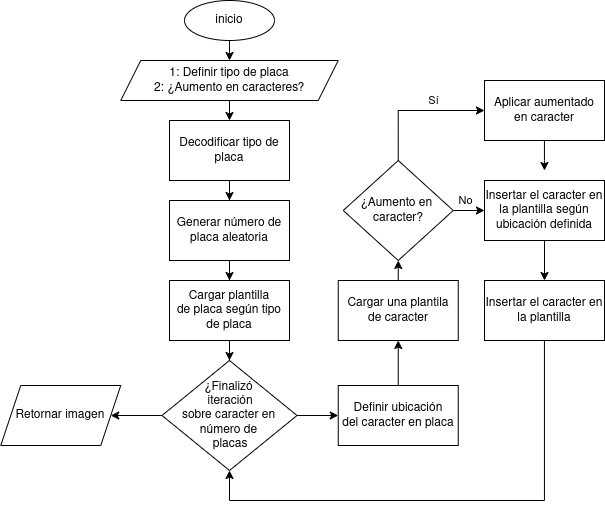

The diagram above was exported from draw.io. Its source (the exported page's mxGraphModel, read from the mxfile embedded in the PNG):
<mxGraphModel dx="1019" dy="632" grid="1" gridSize="10" guides="1" tooltips="1" connect="1" arrows="1" fold="1" page="1" pageScale="1" pageWidth="850" pageHeight="1100" math="0" shadow="0">
  <root>
    <mxCell id="0" />
    <mxCell id="1" parent="0" />
    <mxCell id="nOl86ZD3Q217qAO-UIb8-16" style="edgeStyle=orthogonalEdgeStyle;rounded=0;orthogonalLoop=1;jettySize=auto;html=1;exitX=0.5;exitY=1;exitDx=0;exitDy=0;entryX=0.5;entryY=0;entryDx=0;entryDy=0;" edge="1" parent="1" source="nOl86ZD3Q217qAO-UIb8-1" target="nOl86ZD3Q217qAO-UIb8-4">
      <mxGeometry relative="1" as="geometry" />
    </mxCell>
    <mxCell id="nOl86ZD3Q217qAO-UIb8-1" value="inicio" style="ellipse;whiteSpace=wrap;html=1;" vertex="1" parent="1">
      <mxGeometry x="350" y="80" width="90" height="40" as="geometry" />
    </mxCell>
    <mxCell id="nOl86ZD3Q217qAO-UIb8-18" style="edgeStyle=orthogonalEdgeStyle;rounded=0;orthogonalLoop=1;jettySize=auto;html=1;entryX=0.5;entryY=0;entryDx=0;entryDy=0;" edge="1" parent="1" source="nOl86ZD3Q217qAO-UIb8-2" target="nOl86ZD3Q217qAO-UIb8-5">
      <mxGeometry relative="1" as="geometry" />
    </mxCell>
    <mxCell id="nOl86ZD3Q217qAO-UIb8-2" value="Decodificar tipo de placa" style="rounded=0;whiteSpace=wrap;html=1;" vertex="1" parent="1">
      <mxGeometry x="335" y="200" width="120" height="60" as="geometry" />
    </mxCell>
    <mxCell id="nOl86ZD3Q217qAO-UIb8-17" style="edgeStyle=orthogonalEdgeStyle;rounded=0;orthogonalLoop=1;jettySize=auto;html=1;exitX=0.5;exitY=1;exitDx=0;exitDy=0;entryX=0.5;entryY=0;entryDx=0;entryDy=0;" edge="1" parent="1" source="nOl86ZD3Q217qAO-UIb8-4" target="nOl86ZD3Q217qAO-UIb8-2">
      <mxGeometry relative="1" as="geometry" />
    </mxCell>
    <mxCell id="nOl86ZD3Q217qAO-UIb8-4" value="1: Definir tipo de placa&lt;div&gt;2: ¿Aumento en caracteres?&lt;/div&gt;" style="shape=parallelogram;perimeter=parallelogramPerimeter;whiteSpace=wrap;html=1;fixedSize=1;" vertex="1" parent="1">
      <mxGeometry x="286.25" y="140" width="217.5" height="40" as="geometry" />
    </mxCell>
    <mxCell id="nOl86ZD3Q217qAO-UIb8-19" style="edgeStyle=orthogonalEdgeStyle;rounded=0;orthogonalLoop=1;jettySize=auto;html=1;entryX=0.5;entryY=0;entryDx=0;entryDy=0;" edge="1" parent="1" source="nOl86ZD3Q217qAO-UIb8-5" target="nOl86ZD3Q217qAO-UIb8-9">
      <mxGeometry relative="1" as="geometry" />
    </mxCell>
    <mxCell id="nOl86ZD3Q217qAO-UIb8-5" value="Generar número de placa aleatoria" style="rounded=0;whiteSpace=wrap;html=1;" vertex="1" parent="1">
      <mxGeometry x="335" y="280" width="120" height="60" as="geometry" />
    </mxCell>
    <mxCell id="nOl86ZD3Q217qAO-UIb8-21" style="edgeStyle=orthogonalEdgeStyle;rounded=0;orthogonalLoop=1;jettySize=auto;html=1;entryX=0;entryY=0.5;entryDx=0;entryDy=0;" edge="1" parent="1" source="nOl86ZD3Q217qAO-UIb8-6" target="nOl86ZD3Q217qAO-UIb8-7">
      <mxGeometry relative="1" as="geometry" />
    </mxCell>
    <mxCell id="nOl86ZD3Q217qAO-UIb8-32" style="edgeStyle=orthogonalEdgeStyle;rounded=0;orthogonalLoop=1;jettySize=auto;html=1;entryX=1;entryY=0.5;entryDx=0;entryDy=0;" edge="1" parent="1" source="nOl86ZD3Q217qAO-UIb8-6" target="nOl86ZD3Q217qAO-UIb8-15">
      <mxGeometry relative="1" as="geometry" />
    </mxCell>
    <mxCell id="nOl86ZD3Q217qAO-UIb8-6" value="¿Finalizó&lt;div&gt;&amp;nbsp;iteración&lt;div&gt;&amp;nbsp;sobre caracter en&amp;nbsp;&lt;/div&gt;&lt;div&gt;número de&lt;/div&gt;&lt;div&gt;&amp;nbsp;placas&lt;/div&gt;&lt;/div&gt;" style="rhombus;whiteSpace=wrap;html=1;" vertex="1" parent="1">
      <mxGeometry x="327.5" y="440" width="135" height="110" as="geometry" />
    </mxCell>
    <mxCell id="nOl86ZD3Q217qAO-UIb8-22" style="edgeStyle=orthogonalEdgeStyle;rounded=0;orthogonalLoop=1;jettySize=auto;html=1;entryX=0.5;entryY=1;entryDx=0;entryDy=0;" edge="1" parent="1" source="nOl86ZD3Q217qAO-UIb8-7" target="nOl86ZD3Q217qAO-UIb8-8">
      <mxGeometry relative="1" as="geometry" />
    </mxCell>
    <mxCell id="nOl86ZD3Q217qAO-UIb8-7" value="Definir ubicación&lt;div&gt;del caracter en placa&lt;/div&gt;" style="rounded=0;whiteSpace=wrap;html=1;" vertex="1" parent="1">
      <mxGeometry x="503.75" y="465" width="120" height="60" as="geometry" />
    </mxCell>
    <mxCell id="nOl86ZD3Q217qAO-UIb8-24" style="edgeStyle=orthogonalEdgeStyle;rounded=0;orthogonalLoop=1;jettySize=auto;html=1;exitX=0.5;exitY=0;exitDx=0;exitDy=0;entryX=0.5;entryY=1;entryDx=0;entryDy=0;" edge="1" parent="1" source="nOl86ZD3Q217qAO-UIb8-8" target="nOl86ZD3Q217qAO-UIb8-11">
      <mxGeometry relative="1" as="geometry" />
    </mxCell>
    <mxCell id="nOl86ZD3Q217qAO-UIb8-8" value="Cargar una plantila&lt;div&gt;de caracter&lt;/div&gt;" style="rounded=0;whiteSpace=wrap;html=1;" vertex="1" parent="1">
      <mxGeometry x="503.75" y="360" width="120" height="60" as="geometry" />
    </mxCell>
    <mxCell id="nOl86ZD3Q217qAO-UIb8-20" style="edgeStyle=orthogonalEdgeStyle;rounded=0;orthogonalLoop=1;jettySize=auto;html=1;entryX=0.5;entryY=0;entryDx=0;entryDy=0;" edge="1" parent="1" source="nOl86ZD3Q217qAO-UIb8-9" target="nOl86ZD3Q217qAO-UIb8-6">
      <mxGeometry relative="1" as="geometry" />
    </mxCell>
    <mxCell id="nOl86ZD3Q217qAO-UIb8-9" value="Cargar plantilla&lt;div&gt;de placa según tipo&lt;/div&gt;&lt;div&gt;de placa&lt;/div&gt;" style="rounded=0;whiteSpace=wrap;html=1;" vertex="1" parent="1">
      <mxGeometry x="335" y="360" width="120" height="60" as="geometry" />
    </mxCell>
    <mxCell id="nOl86ZD3Q217qAO-UIb8-28" style="edgeStyle=orthogonalEdgeStyle;rounded=0;orthogonalLoop=1;jettySize=auto;html=1;entryX=0.5;entryY=0;entryDx=0;entryDy=0;" edge="1" parent="1" source="nOl86ZD3Q217qAO-UIb8-10" target="nOl86ZD3Q217qAO-UIb8-13">
      <mxGeometry relative="1" as="geometry" />
    </mxCell>
    <mxCell id="nOl86ZD3Q217qAO-UIb8-10" value="Insertar el caracter en la plantilla según ubicación definida" style="rounded=0;whiteSpace=wrap;html=1;" vertex="1" parent="1">
      <mxGeometry x="650" y="260" width="120" height="60" as="geometry" />
    </mxCell>
    <mxCell id="nOl86ZD3Q217qAO-UIb8-25" style="edgeStyle=orthogonalEdgeStyle;rounded=0;orthogonalLoop=1;jettySize=auto;html=1;entryX=0;entryY=0.5;entryDx=0;entryDy=0;exitX=0.5;exitY=0;exitDx=0;exitDy=0;" edge="1" parent="1" source="nOl86ZD3Q217qAO-UIb8-11" target="nOl86ZD3Q217qAO-UIb8-12">
      <mxGeometry relative="1" as="geometry">
        <mxPoint x="548.13" y="220" as="sourcePoint" />
        <mxPoint x="579.38" y="120" as="targetPoint" />
      </mxGeometry>
    </mxCell>
    <mxCell id="nOl86ZD3Q217qAO-UIb8-26" value="Sí" style="edgeLabel;html=1;align=center;verticalAlign=middle;resizable=0;points=[];" vertex="1" connectable="0" parent="nOl86ZD3Q217qAO-UIb8-25">
      <mxGeometry x="0.2489" y="-1" relative="1" as="geometry">
        <mxPoint y="-11" as="offset" />
      </mxGeometry>
    </mxCell>
    <mxCell id="nOl86ZD3Q217qAO-UIb8-29" style="edgeStyle=orthogonalEdgeStyle;rounded=0;orthogonalLoop=1;jettySize=auto;html=1;entryX=0;entryY=0.5;entryDx=0;entryDy=0;" edge="1" parent="1" source="nOl86ZD3Q217qAO-UIb8-11" target="nOl86ZD3Q217qAO-UIb8-10">
      <mxGeometry relative="1" as="geometry" />
    </mxCell>
    <mxCell id="nOl86ZD3Q217qAO-UIb8-30" value="No" style="edgeLabel;html=1;align=center;verticalAlign=middle;resizable=0;points=[];" vertex="1" connectable="0" parent="nOl86ZD3Q217qAO-UIb8-29">
      <mxGeometry x="-0.6277" y="-1" relative="1" as="geometry">
        <mxPoint x="2" y="-11" as="offset" />
      </mxGeometry>
    </mxCell>
    <mxCell id="nOl86ZD3Q217qAO-UIb8-11" value="¿Aumento en&amp;nbsp;&lt;div&gt;caracter?&lt;/div&gt;" style="rhombus;whiteSpace=wrap;html=1;" vertex="1" parent="1">
      <mxGeometry x="508.75" y="240" width="110" height="100" as="geometry" />
    </mxCell>
    <mxCell id="nOl86ZD3Q217qAO-UIb8-27" style="edgeStyle=orthogonalEdgeStyle;rounded=0;orthogonalLoop=1;jettySize=auto;html=1;" edge="1" parent="1" source="nOl86ZD3Q217qAO-UIb8-12">
      <mxGeometry relative="1" as="geometry">
        <mxPoint x="710" y="250" as="targetPoint" />
      </mxGeometry>
    </mxCell>
    <mxCell id="nOl86ZD3Q217qAO-UIb8-12" value="Aplicar aumentado&lt;div&gt;en caracter&lt;/div&gt;" style="rounded=0;whiteSpace=wrap;html=1;" vertex="1" parent="1">
      <mxGeometry x="650" y="160" width="120" height="60" as="geometry" />
    </mxCell>
    <mxCell id="nOl86ZD3Q217qAO-UIb8-31" style="edgeStyle=orthogonalEdgeStyle;rounded=0;orthogonalLoop=1;jettySize=auto;html=1;entryX=0.5;entryY=1;entryDx=0;entryDy=0;" edge="1" parent="1" source="nOl86ZD3Q217qAO-UIb8-13" target="nOl86ZD3Q217qAO-UIb8-6">
      <mxGeometry relative="1" as="geometry">
        <Array as="points">
          <mxPoint x="710" y="580" />
          <mxPoint x="395" y="580" />
        </Array>
      </mxGeometry>
    </mxCell>
    <mxCell id="nOl86ZD3Q217qAO-UIb8-13" value="Insertar el caracter en la plantilla" style="rounded=0;whiteSpace=wrap;html=1;" vertex="1" parent="1">
      <mxGeometry x="650" y="360" width="120" height="60" as="geometry" />
    </mxCell>
    <mxCell id="nOl86ZD3Q217qAO-UIb8-15" value="Retornar imagen" style="shape=parallelogram;perimeter=parallelogramPerimeter;whiteSpace=wrap;html=1;fixedSize=1;" vertex="1" parent="1">
      <mxGeometry x="166.25" y="465" width="120" height="60" as="geometry" />
    </mxCell>
  </root>
</mxGraphModel>